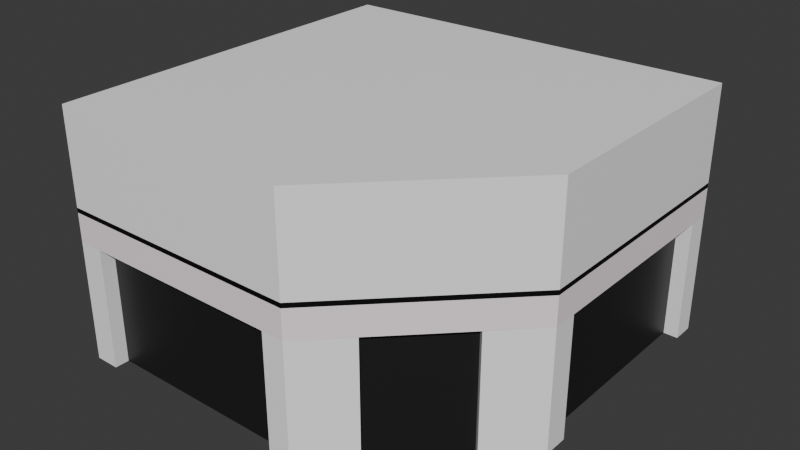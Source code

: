 # Source: Edificio-1.blend  (saved by Blender 4.5.87; exported with 4.5.12 LTS)
import bpy
from mathutils import Matrix  # noqa: F401  (used for matrix-valued properties, if any)

bpy.ops.wm.read_factory_settings(use_empty=True)
scene = bpy.context.scene
scene.name = 'Scene'

# ---- collections
col_collection = bpy.data.collections.new('Collection'); scene.collection.children.link(col_collection)

# ---- materials (node trees are filled in below, after node groups)
mat_base = bpy.data.materials.new('BASE')
mat_ventanas_puertas = bpy.data.materials.new('Ventanas/Puertas')
mat_cartel_1 = bpy.data.materials.new('Cartel-1')
mat_cartel_2 = bpy.data.materials.new('Cartel-2')
mat_cartel_3 = bpy.data.materials.new('Cartel-3')

# ---- material node trees
mat_base.use_nodes = True; mat_base.node_tree.nodes.clear()
_N = mat_base.node_tree.nodes; _L = mat_base.node_tree.links
n0 = _N.new('ShaderNodeBsdfPrincipled'); n0.name = 'Principled BSDF'; n0.location = (-200, 100)
n0.inputs[0].default_value = (1.0, 1.0, 1.0, 1.0)
n1 = _N.new('ShaderNodeOutputMaterial'); n1.name = 'Material Output'; n1.location = (200, 100)
_L.new(n0.outputs[0], n1.inputs[0])
n1.is_active_output = True
mat_ventanas_puertas.use_nodes = True; mat_ventanas_puertas.node_tree.nodes.clear()
_N = mat_ventanas_puertas.node_tree.nodes; _L = mat_ventanas_puertas.node_tree.links
n0 = _N.new('ShaderNodeBsdfPrincipled'); n0.name = 'Principled BSDF'; n0.location = (-200, 100)
n0.inputs[0].default_value = (0.01124, 0.01124, 0.01124, 1.0)
n1 = _N.new('ShaderNodeOutputMaterial'); n1.name = 'Material Output'; n1.location = (200, 100)
_L.new(n0.outputs[0], n1.inputs[0])
n1.is_active_output = True
mat_cartel_1.use_nodes = True; mat_cartel_1.node_tree.nodes.clear()
_N = mat_cartel_1.node_tree.nodes; _L = mat_cartel_1.node_tree.links
n0 = _N.new('ShaderNodeBsdfPrincipled'); n0.name = 'Principled BSDF'; n0.location = (-200, 100)
n0.inputs[0].default_value = (1.0, 0.8993, 0.9551, 1.0)
n1 = _N.new('ShaderNodeOutputMaterial'); n1.name = 'Material Output'; n1.location = (200, 100)
_L.new(n0.outputs[0], n1.inputs[0])
n1.is_active_output = True
mat_cartel_2.use_nodes = True; mat_cartel_2.node_tree.nodes.clear()
_N = mat_cartel_2.node_tree.nodes; _L = mat_cartel_2.node_tree.links
n0 = _N.new('ShaderNodeBsdfPrincipled'); n0.name = 'Principled BSDF'; n0.location = (-200, 100)
n0.inputs[0].default_value = (0.0, 0.0, 0.0, 1.0)
n1 = _N.new('ShaderNodeOutputMaterial'); n1.name = 'Material Output'; n1.location = (200, 100)
_L.new(n0.outputs[0], n1.inputs[0])
n1.is_active_output = True
mat_cartel_3.use_nodes = True; mat_cartel_3.node_tree.nodes.clear()
_N = mat_cartel_3.node_tree.nodes; _L = mat_cartel_3.node_tree.links
n0 = _N.new('ShaderNodeBsdfPrincipled'); n0.name = 'Principled BSDF'; n0.location = (-200, 100)
n0.inputs[0].default_value = (1.0, 1.0, 1.0, 1.0)
n1 = _N.new('ShaderNodeOutputMaterial'); n1.name = 'Material Output'; n1.location = (200, 100)
_L.new(n0.outputs[0], n1.inputs[0])
n1.is_active_output = True

# ---- world
world_world = bpy.data.worlds.new('World'); scene.world = world_world
world_world.use_nodes = True; world_world.node_tree.nodes.clear()
_N = world_world.node_tree.nodes; _L = world_world.node_tree.links
n0 = _N.new('ShaderNodeOutputWorld'); n0.name = 'World Output'; n0.location = (200, 100)
n1 = _N.new('ShaderNodeBackground'); n1.name = 'Background'; n1.location = (-200, 100)
n1.inputs[0].default_value = (0.05088, 0.05088, 0.05088, 1.0)
_L.new(n1.outputs[0], n0.inputs[0])
n0.is_active_output = True
world_world.color = (0.05088, 0.05088, 0.05088)
world_world.sun_shadow_jitter_overblur = 0.0

# ---- meshes
me_plane = bpy.data.meshes.new('Plane')
me_plane.from_pydata([(-1.0, -1.0, 0.0), (1.0, 1.0, 0.0), (-0.87, -1.0, 0.0), (0.183, -1.0, 0.0), (1.0, -0.17, 0.0), (1.0, 0.883, 0.0), (0.475, -0.825, 0.0), (0.825, -0.475, 0.0), (1.0, -0.3, 0.6375), (0.3, -1.0, 0.6375), (-1.0, -1.0, 0.6375), (1.0, 1.0, 0.6375), (-0.87, -1.0, 0.6375), (0.183, -1.0, 0.6375), (1.0, -0.17, 0.6375), (1.0, 0.883, 0.6375), (0.825, -0.475, 0.6375), (0.475, -0.825, 0.6375), (0.3, -1.075, 0.6375), (-1.0, -1.075, 0.6375), (-0.87, -1.075, 0.0), (-1.0, -1.075, 0.0), (0.3, -1.075, 0.7875), (-1.0, -1.075, 0.7875), (0.3, -1.075, 1.312), (1.075, -0.3, 1.312), (1.075, -0.3, 0.8125), (0.3, -1.075, 0.8125), (1.075, -0.3, 0.6375), (1.075, 1.0, 0.6375), (0.3, -1.075, 0.0), (0.183, -1.075, 0.0), (1.075, -0.3, 0.7875), (1.075, 1.0, 0.7875), (1.075, -0.3, 0.8125), (1.075, 1.0, 0.8125), (1.075, 1.0, 1.312), (1.075, -0.3, 1.312), (-1.0, -1.075, 0.8125), (0.3, -1.075, 0.8125), (-1.0, -1.075, 1.312), (0.3, -1.075, 1.312), (0.3, -1.075, 0.6375), (-1.0, -1.075, 0.6375), (-0.87, -1.075, 0.6375), (0.183, -1.075, 0.6375), (1.075, 0.883, 0.0), (1.075, 1.0, 0.0), (1.075, -0.3, 0.6375), (1.075, -0.3, 0.0), (1.075, 1.0, 0.6375), (1.075, -0.17, 0.0), (1.075, -0.17, 0.6375), (1.075, 0.883, 0.6375), (0.3354, -1.035, 0.0), (0.5104, -0.8604, 0.0), (0.3354, -1.035, 0.6375), (0.5104, -0.8604, 0.6375), (0.8604, -0.5104, 0.0), (0.8604, -0.5104, 0.6375), (-1.0, 0.925, 0.6375), (-1.0, 0.925, 0.0), (-1.0, 0.925, 0.7875), (-1.0, 0.925, 0.8125), (-1.0, 0.925, 1.312)], [(13, 9), (10, 12), (63, 64), (62, 63), (60, 62), (30, 54), (42, 56)], [(49, 48, 59, 58), (5, 15, 14, 4), (3, 13, 12, 2), (12, 44, 20, 2), (9, 17, 57, 56), (7, 16, 17, 6), (61, 21, 40, 64), (20, 44, 43, 21), (18, 22, 23, 19), (22, 39, 38, 23), (26, 25, 24, 27), (32, 26, 27, 22), (15, 11, 29, 28, 8, 14), (30, 42, 45, 31), (35, 34, 32, 33), (29, 33, 32, 28), (35, 36, 37, 34), (18, 9, 8, 28), (22, 18, 28, 32), (39, 41, 40, 38), (3, 31, 45, 13), (2, 0, 21, 20), (47, 50, 53, 46), (51, 52, 48, 49), (5, 46, 53, 15), (15, 11, 50, 53), (1, 5, 46, 47), (14, 52, 51, 4), (55, 57, 42, 30), (17, 57, 55, 6), (7, 58, 59, 16), (25, 24, 37, 36, 64, 40, 41)])
me_plane.polygons.foreach_set('material_index', [0, 1, 1, 0, 0, 1, 0, 0, 2, 3, 4, 3, 0, 0, 3, 2, 4, 0, 2, 4, 0, 0, 0, 0, 0, 0, 0, 0, 0, 0, 0, 0])
_uv = me_plane.uv_layers.new(name='UVMap')
_uv.uv.foreach_set('vector', [1.0, 0.35, 1.0, 0.35, 0.9125, 0.2625, 0.9125, 0.2625, 1.0, 0.9415, 1.0, 0.9415, 1.0, 0.415, 1.0, 0.415, 0.5915, 0.0, 0.5915, 0.0, 0.065, 0.0, 0.065, 0.0, 0.065, 0.0, 0.065, 0.0, 0.065, 0.0, 0.065, 0.0, 0.0, 0.0, 0.0, 0.0, 0.0, 0.0, 0.0, 0.0, 0.9125, 0.2625, 0.9125, 0.2625, 0.7375, 0.0875, 0.7375, 0.0875, 0.0, 0.0, 0.0, 0.0, 0.0, 0.0, 0.0, 0.0, 0.065, 0.0, 0.065, 0.0, 0.0, 0.0, 0.0, 0.0, 0.65, 0.0, 0.65, 0.0, 0.0, 0.0, 0.0, 0.0, 0.65, 0.0, 0.65, 0.0, 0.0, 0.0, 0.0, 0.0, 1.0, 0.35, 1.0, 0.35, 0.65, 0.0, 0.65, 0.0, 1.0, 0.35, 1.0, 0.35, 0.65, 0.0, 0.65, 0.0, 1.0, 0.9415, 1.0, 1.0, 1.0, 1.0, 1.0, 0.35, 1.0, 0.35, 1.0, 0.415, 0.65, 0.0, 0.65, 0.0, 0.5915, 0.0, 0.5915, 0.0, 1.0, 1.0, 1.0, 0.35, 1.0, 0.35, 1.0, 1.0, 1.0, 1.0, 1.0, 1.0, 1.0, 0.35, 1.0, 0.35, 1.0, 1.0, 1.0, 1.0, 1.0, 0.35, 1.0, 0.35, 0.65, 0.0, 0.65, 0.0, 1.0, 0.35, 1.0, 0.35, 0.65, 0.0, 0.65, 0.0, 1.0, 0.35, 1.0, 0.35, 0.65, 0.0, 0.65, 0.0, 0.0, 0.0, 0.0, 0.0, 0.5915, 0.0, 0.5915, 0.0, 0.5915, 0.0, 0.5915, 0.0, 0.065, 0.0, 0.0, 0.0, 0.0, 0.0, 0.065, 0.0, 1.0, 1.0, 1.0, 1.0, 1.0, 0.9415, 1.0, 0.9415, 1.0, 0.415, 1.0, 0.415, 1.0, 0.35, 1.0, 0.35, 1.0, 0.9415, 1.0, 0.9415, 1.0, 0.9415, 1.0, 0.9415, 1.0, 0.9415, 1.0, 1.0, 1.0, 1.0, 1.0, 0.9415, 1.0, 1.0, 1.0, 0.9415, 1.0, 0.9415, 1.0, 1.0, 1.0, 0.415, 1.0, 0.415, 1.0, 0.415, 1.0, 0.415, 0.7375, 0.0875, 0.7375, 0.0875, 0.65, 0.0, 0.65, 0.0, 0.7375, 0.0875, 0.7375, 0.0875, 0.7375, 0.0875, 0.7375, 0.0875, 0.9125, 0.2625, 0.9125, 0.2625, 0.9125, 0.2625, 0.9125, 0.2625, 1.0, 0.35, 0.65, 0.0, 1.0, 0.35, 1.0, 1.0, 0.0, 0.0, 0.0, 0.0, 0.65, 0.0])
me_plane.materials.append(mat_base)
me_plane.materials.append(mat_ventanas_puertas)
me_plane.materials.append(mat_cartel_1)
me_plane.materials.append(mat_cartel_2)
me_plane.materials.append(mat_cartel_3)
me_plane.update()

# ---- objects
ob_plane = bpy.data.objects.new('Plane', me_plane)

# ---- transforms, parenting, visibility, modifiers, constraints
ob_plane.location = (0.0, 0.0, 0.0)
ob_plane.scale = (4.0, 4.0, 4.0)

# ---- collection membership
col_collection.objects.link(ob_plane)

# ---- scene / render settings (as saved in the file)
scene.frame_start = 1; scene.frame_end = 250; scene.frame_set(1)
scene.render.engine = 'BLENDER_EEVEE_NEXT'
bpy.context.view_layer.update()

# ---- added for rendering (the .blend has no active camera and no usable light): camera, sun
cam_auto = bpy.data.cameras.new('AutoCamera')
cam_auto.lens = 50.0
cam_auto.sensor_width = 36.0
cam_auto.clip_end = 1000.0
ob_auto_camera = bpy.data.objects.new('AutoCamera', cam_auto)
scene.collection.objects.link(ob_auto_camera)
ob_auto_camera.location = (12.0471, -14.4265, 12.1426)
ob_auto_camera.rotation_euler = (1.09748, -7.21219e-08, 0.694738)
scene.camera = ob_auto_camera
light_auto_sun = bpy.data.lights.new('AutoSun', 'SUN')
light_auto_sun.energy = 3.0
light_auto_sun.angle = 0.0523599
ob_auto_sun = bpy.data.objects.new('AutoSun', light_auto_sun)
scene.collection.objects.link(ob_auto_sun)
ob_auto_sun.rotation_euler = (0.872665, 0.174533, 0.523599)
bpy.context.view_layer.update()
